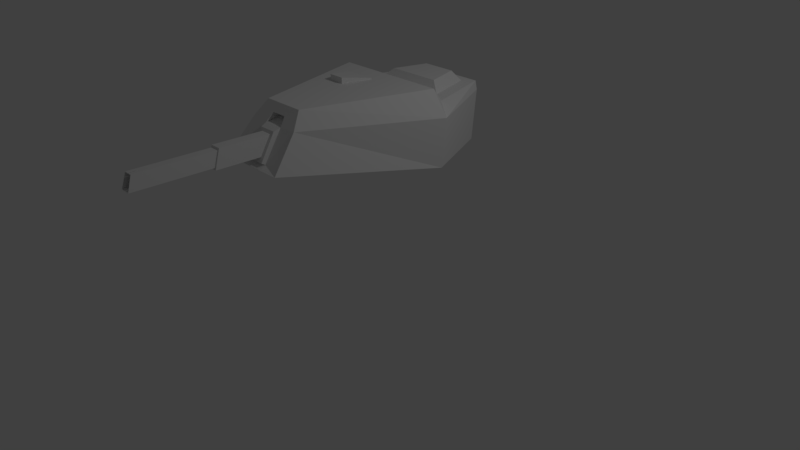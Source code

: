 # Source: Mag87s.blend  (saved by Blender 2.79.0; exported with 4.5.12 LTS)
import bpy
from mathutils import Matrix  # noqa: F401  (used for matrix-valued properties, if any)

bpy.ops.wm.read_factory_settings(use_empty=True)
scene = bpy.context.scene
scene.name = 'Scene'

# ---- collections
col_collection_1 = bpy.data.collections.new('Collection 1'); scene.collection.children.link(col_collection_1)

# ---- materials (node trees are filled in below, after node groups)
mat_material = bpy.data.materials.new('Material')
mat_material.alpha_threshold = 0.0
mat_material.use_transparent_shadow = False
mat_material.roughness = 0.5

# ---- material node trees

# ---- world
world_world = bpy.data.worlds.new('World'); scene.world = world_world
world_world.color = (0.05088, 0.05088, 0.05088)
world_world.use_sun_shadow = False
world_world.sun_shadow_jitter_overblur = 0.0
world_world.cycles.sampling_method = 'MANUAL'

# ---- cameras
cam_camera = bpy.data.cameras.new('Camera')
cam_camera.clip_end = 100.0
cam_camera.lens = 35.0
cam_camera.sensor_width = 32.0
cam_camera.sensor_height = 18.0
cam_camera.ortho_scale = 7.314
cam_camera.dof.focus_distance = 0.0
cam_camera.dof.aperture_fstop = 128.0

# ---- lights
light_lamp = bpy.data.lights.new('Lamp', 'POINT')
light_lamp.transmission_factor = 0.0
light_lamp.cutoff_distance = 30.0
light_lamp.energy = 100.0
light_lamp.shadow_buffer_clip_start = 1.001
light_lamp.shadow_soft_size = 0.1
light_lamp.shadow_maximum_resolution = 0.006
light_lamp.use_absolute_resolution = True

# ---- meshes
me_cube_001 = bpy.data.meshes.new('Cube.001')
me_cube_001.from_pydata([(0.4471, -0.8032, -0.7658), (0.4741, 2.185, -1.109), (1.021, 1.121, -1.045), (-0.5057, 2.185, -1.109), (-1.052, 1.121, -1.045), (-0.4717, -0.8032, -0.7658), (0.1139, -0.562, -0.3988), (-0.1214, -0.562, -0.3988), (0.4967, 1.522, -0.3686), (0.7646, 1.216, -0.171), (0.3059, 2.133, -0.3686), (-0.7953, 1.216, -0.171), (0.2756, -0.3305, -0.171), (-0.3011, -0.3305, -0.171), (-1.052, 1.185, -0.4528), (-0.3954, -0.4776, -0.3627), (0.3708, -0.4776, -0.3627), (1.021, 1.185, -0.4528), (0.4741, 2.249, -0.4734), (-0.5057, 2.249, -0.4734), (0.4384, 2.259, -0.3686), (0.7076, 1.396, -0.3686), (-0.4699, 2.259, -0.3686), (-0.7384, 1.396, -0.3686), (-0.3374, 2.133, -0.3686), (-0.5275, 1.522, -0.3686), (0.3499, 1.609, -0.242), (-0.3809, 1.609, -0.242), (-0.2452, 2.045, -0.242), (0.2139, 2.045, -0.242), (-0.03307, 0.9432, -0.171), (-0.4589, 0.9432, -0.171), (-0.1388, 0.5816, -0.171), (-0.3498, 0.5816, -0.171), (-0.03307, 0.9432, -0.1564), (-0.4589, 0.9432, -0.1564), (-0.1388, 0.5816, -0.09717), (-0.3498, 0.5816, -0.09717), (0.1613, -0.7239, -0.7238), (-0.1689, -0.7239, -0.7238), (0.0997, -0.403, -0.2669), (-0.1076, -0.403, -0.2669), (-0.1415, -0.4824, -0.3703), (0.1339, -0.4824, -0.3703), (-0.1449, -0.7571, -0.708), (0.1373, -0.7571, -0.708), (0.0997, -0.2812, -0.3188), (-0.1076, -0.2812, -0.3188), (-0.1415, -0.4141, -0.3595), (0.1339, -0.4141, -0.3595), (0.08339, -1.281, -0.6482), (-0.09094, -1.281, -0.6482), (-0.07646, -1.21, -0.4233), (0.06891, -1.21, -0.4233), (0.06891, -0.5486, -0.4324), (-0.07646, -0.5486, -0.4324), (-0.09094, -0.6315, -0.6572), (0.08339, -0.6315, -0.6572), (0.06591, -1.274, -0.6257), (-0.07346, -1.274, -0.6257), (-0.06189, -1.217, -0.4459), (0.05434, -1.217, -0.4459), (0.06591, -2.238, -0.6124), (-0.07346, -2.238, -0.6124), (-0.06189, -2.182, -0.4326), (0.05434, -2.182, -0.4326), (0.0602, -2.236, -0.6051), (-0.06775, -2.236, -0.6051), (-0.05713, -2.184, -0.44), (0.04958, -2.184, -0.44), (0.0602, -1.879, -0.61), (-0.06775, -1.879, -0.61), (-0.05713, -1.827, -0.4449), (0.04958, -1.827, -0.4449), (0.05434, -2.068, -0.4342), (-0.06189, -2.068, -0.4342), (-0.07346, -2.125, -0.614), (0.06591, -2.125, -0.614), (0.006781, -2.238, -0.6124), (-0.01433, -2.238, -0.6124), (-0.01258, -2.182, -0.4326), (0.005028, -2.182, -0.4326), (0.005916, -2.236, -0.6051), (-0.01347, -2.236, -0.6051), (-0.01186, -2.184, -0.44), (0.004306, -2.184, -0.44), (-0.009136, -2.125, -0.614), (0.001586, -2.125, -0.614), (0.0003289, -2.092, -0.4412), (-0.007879, -2.092, -0.4412), (-0.008696, -2.144, -0.6063), (0.0006953, -2.068, -0.4342), (-0.008245, -2.068, -0.4342), (0.001146, -2.144, -0.6063), (-0.06775, -2.144, -0.6063), (-0.05713, -2.092, -0.4412), (0.04958, -2.092, -0.4412), (0.0602, -2.144, -0.6063)], [], [(3, 1, 2, 4), (49, 48, 42, 43), (43, 6, 45, 38), (2, 0, 5, 4), (24, 28, 29, 10), (11, 31, 30, 9), (15, 13, 11, 14), (17, 9, 12, 16), (25, 27, 28, 24), (20, 10, 8, 21), (23, 25, 24, 22), (1, 18, 17, 2), (4, 14, 19, 3), (14, 23, 22, 19), (2, 17, 16, 0), (12, 40, 43, 16), (5, 15, 14, 4), (21, 8, 25, 23), (9, 21, 23, 11), (28, 27, 26, 29), (22, 24, 10, 20), (10, 29, 26, 8), (8, 26, 27, 25), (11, 23, 14), (3, 19, 22, 20, 18, 1), (9, 17, 21), (17, 18, 20, 21), (33, 37, 35, 31), (13, 33, 31, 11), (9, 30, 32, 12), (12, 32, 33, 13), (34, 35, 37, 36), (31, 35, 34, 30), (32, 36, 37, 33), (30, 34, 36, 32), (42, 48, 47, 41), (0, 38, 39, 5), (16, 43, 38, 0), (15, 42, 41, 13), (5, 39, 42, 15), (13, 41, 40, 12), (48, 49, 46, 47), (38, 45, 44, 39), (39, 44, 7, 42), (40, 46, 49, 43), (43, 42, 7, 6), (41, 47, 46, 40), (85, 88, 96, 69), (45, 6, 7, 44), (56, 51, 52, 55), (54, 53, 50, 57), (51, 59, 60, 52), (53, 61, 58, 50), (63, 67, 68, 64), (76, 63, 64, 75), (74, 65, 62, 77), (96, 73, 70, 97), (65, 69, 66, 62), (94, 71, 72, 95), (61, 74, 77, 58), (59, 76, 75, 60), (60, 75, 92, 91, 74, 61), (58, 77, 87, 86, 76, 59), (93, 97, 70, 71, 94, 90), (89, 95, 72, 73, 96, 88), (70, 73, 72, 71), (64, 68, 84, 80), (88, 85, 81, 91), (81, 85, 69, 65), (62, 66, 82, 78), (93, 87, 78, 82), (79, 83, 67, 63), (77, 62, 78, 87), (90, 86, 87, 93), (86, 79, 63, 76), (52, 60, 61, 53), (75, 64, 80, 92), (89, 92, 80, 84), (91, 81, 65, 74), (55, 52, 53, 54), (57, 50, 51, 56), (69, 96, 97, 66), (67, 94, 95, 68), (66, 97, 93, 82), (90, 83, 79, 86), (83, 90, 94, 67), (68, 95, 89, 84), (92, 89, 88, 91), (50, 58, 59, 51)])
_uv = me_cube_001.uv_layers.new(name='UVMap')
_uv.uv.foreach_set('vector', [0.4844, 0.1372, 0.6317, 0.1378, 0.6317, 0.2148, 0.4843, 0.2146, 0.2431, 0.3776, 0.3155, 0.3789, 0.3325, 0.3578, 0.2197, 0.3494, 0.2197, 0.3494, 0.2346, 0.3221, 0.2293, 0.1902, 0.2103, 0.1791, 0.6317, 0.2148, 0.611, 0.4688, 0.5061, 0.4688, 0.4843, 0.2146, 0.5266, 0.6075, 0.5672, 0.6495, 0.6905, 0.6541, 0.7316, 0.6068, 0.6783, 0.1544, 0.7381, 0.2075, 0.8239, 0.2131, 0.9895, 0.1544, 0.07465, 0.07535, 0.08402, 0.1035, 0.2685, 0.1266, 0.2795, 0.08419, 0.665, 0.08422, 0.6758, 0.1266, 0.8601, 0.1036, 0.8695, 0.07541, 0.4625, 0.8161, 0.528, 0.7673, 0.5672, 0.6495, 0.5266, 0.6075, 0.771, 0.5691, 0.7316, 0.6068, 0.7988, 0.8145, 0.8721, 0.8546, 0.3893, 0.8569, 0.4625, 0.8161, 0.5266, 0.6075, 0.4864, 0.5685, 0.5283, 0.02086, 0.5283, 0.09405, 0.665, 0.08422, 0.6654, 0.01597, 0.279, 0.01593, 0.2795, 0.08419, 0.4161, 0.09404, 0.4161, 0.02085, 0.285, 0.9151, 0.3893, 0.8569, 0.4864, 0.5685, 0.4524, 0.5635, 0.6654, 0.01597, 0.665, 0.08422, 0.8695, 0.07541, 0.8975, 0.02237, 0.1562, 0.4884, 0.2317, 0.4343, 0.2197, 0.3494, 0.1138, 0.3613, 0.04668, 0.02227, 0.07465, 0.07535, 0.2795, 0.08419, 0.279, 0.01593, 0.8721, 0.8546, 0.7988, 0.8145, 0.4625, 0.8161, 0.3893, 0.8569, 0.8744, 0.9429, 0.8721, 0.8546, 0.3893, 0.8569, 0.3863, 0.9405, 0.5672, 0.6495, 0.528, 0.7673, 0.7345, 0.7725, 0.6905, 0.6541, 0.4864, 0.5685, 0.5266, 0.6075, 0.7316, 0.6068, 0.771, 0.5691, 0.7316, 0.6068, 0.6905, 0.6541, 0.7345, 0.7725, 0.7988, 0.8145, 0.7988, 0.8145, 0.7345, 0.7725, 0.528, 0.7673, 0.4625, 0.8161, 0.3863, 0.9405, 0.3893, 0.8569, 0.285, 0.9151, 0.4161, 0.02085, 0.4161, 0.09404, 0.4202, 0.1061, 0.5242, 0.1061, 0.5283, 0.09405, 0.5283, 0.02086, 0.8744, 0.9429, 0.9807, 0.9148, 0.8721, 0.8546, 0.9807, 0.9148, 0.8048, 0.5635, 0.771, 0.5691, 0.8721, 0.8546, 0.7558, 0.2843, 0.7687, 0.2664, 0.7411, 0.2099, 0.7381, 0.2075, 0.7573, 0.4988, 0.7558, 0.2843, 0.7381, 0.2075, 0.6783, 0.1544, 0.9895, 0.1544, 0.8239, 0.2131, 0.8118, 0.2855, 0.8884, 0.5048, 0.8884, 0.5048, 0.8118, 0.2855, 0.7558, 0.2843, 0.7573, 0.4988, 0.8207, 0.2165, 0.7411, 0.2099, 0.7687, 0.2664, 0.8, 0.2714, 0.7381, 0.2075, 0.7411, 0.2099, 0.8207, 0.2165, 0.8239, 0.2131, 0.8118, 0.2855, 0.8, 0.2714, 0.7687, 0.2664, 0.7558, 0.2843, 0.8239, 0.2131, 0.8207, 0.2165, 0.8, 0.2714, 0.8118, 0.2855, 0.3325, 0.3578, 0.3155, 0.3789, 0.2902, 0.403, 0.3269, 0.4264, 0.0965, 0.1448, 0.2103, 0.1791, 0.3377, 0.1807, 0.4632, 0.1448, 0.1138, 0.3613, 0.2197, 0.3494, 0.2103, 0.1791, 0.0965, 0.1448, 0.4428, 0.3611, 0.3325, 0.3578, 0.3269, 0.4264, 0.4137, 0.4721, 0.4632, 0.1448, 0.3377, 0.1807, 0.3325, 0.3578, 0.4428, 0.3611, 0.4137, 0.4721, 0.3269, 0.4264, 0.2317, 0.4343, 0.1562, 0.4884, 0.3155, 0.3789, 0.2431, 0.3776, 0.2735, 0.3976, 0.2902, 0.403, 0.2103, 0.1791, 0.2293, 0.1902, 0.3178, 0.1949, 0.3377, 0.1807, 0.3377, 0.1807, 0.3178, 0.1949, 0.3159, 0.3232, 0.3325, 0.3578, 0.2317, 0.4343, 0.2735, 0.3976, 0.2431, 0.3776, 0.2197, 0.3494, 0.2197, 0.3494, 0.3325, 0.3578, 0.3159, 0.3232, 0.2346, 0.3221, 0.3269, 0.4264, 0.2902, 0.403, 0.2735, 0.3976, 0.2317, 0.4343, 0.1995, 0.9406, 0.194, 0.9386, 0.1944, 0.9431, 0.2015, 0.9419, 0.2293, 0.1902, 0.2346, 0.3221, 0.3159, 0.3232, 0.3178, 0.1949, 0.1285, 0.526, 0.1285, 0.7189, 0.1917, 0.6994, 0.1967, 0.5024, 0.241, 0.5024, 0.2285, 0.7013, 0.29, 0.7273, 0.3078, 0.5324, 0.1285, 0.7189, 0.1408, 0.7218, 0.192, 0.7066, 0.1917, 0.6994, 0.2285, 0.7013, 0.2276, 0.7085, 0.277, 0.7295, 0.29, 0.7273, 0.1665, 0.9557, 0.1727, 0.9545, 0.1842, 0.9401, 0.1845, 0.9395, 0.152, 0.9392, 0.1665, 0.9557, 0.1845, 0.9395, 0.1854, 0.9253, 0.2045, 0.9258, 0.2016, 0.9412, 0.218, 0.9626, 0.2362, 0.9461, 0.1944, 0.9431, 0.1917, 0.9459, 0.1917, 0.9475, 0.1953, 0.9542, 0.2016, 0.9412, 0.2015, 0.9419, 0.2109, 0.9611, 0.218, 0.9626, 0.1865, 0.9525, 0.1912, 0.9474, 0.1916, 0.9459, 0.1897, 0.9425, 0.2276, 0.7085, 0.2045, 0.9258, 0.2362, 0.9461, 0.277, 0.7295, 0.1408, 0.7218, 0.152, 0.9392, 0.1854, 0.9253, 0.192, 0.7066, 0.192, 0.7066, 0.1854, 0.9253, 0.1904, 0.9293, 0.1937, 0.9298, 0.2045, 0.9258, 0.2276, 0.7085, 0.03281, 0.6792, 0.03282, 0.8957, 0.03281, 0.8957, 0.03282, 0.8963, 0.06827, 0.8957, 0.06827, 0.6792, 0.1911, 0.9583, 0.1953, 0.9542, 0.1917, 0.9475, 0.1912, 0.9474, 0.1865, 0.9525, 0.1882, 0.9566, 0.1903, 0.9383, 0.1897, 0.9425, 0.1916, 0.9459, 0.1917, 0.9459, 0.1944, 0.9431, 0.194, 0.9386, 0.1917, 0.9475, 0.1917, 0.9459, 0.1916, 0.9459, 0.1912, 0.9474, 0.1845, 0.9395, 0.1842, 0.9401, 0.1862, 0.9392, 0.1869, 0.9397, 0.194, 0.9386, 0.1995, 0.9406, 0.1987, 0.9414, 0.1937, 0.9298, 0.1987, 0.9414, 0.1995, 0.9406, 0.2015, 0.9419, 0.2016, 0.9412, 0.218, 0.9626, 0.2109, 0.9611, 0.2033, 0.9722, 0.2033, 0.9754, 0.1911, 0.9583, 0.1882, 0.9571, 0.2033, 0.9754, 0.2033, 0.9722, 0.1767, 0.9626, 0.1769, 0.9617, 0.1727, 0.9545, 0.1665, 0.9557, 0.03282, 0.8957, 0.03282, 0.8956, 0.03281, 0.8956, 0.03281, 0.8957, 0.1882, 0.9566, 0.1893, 0.9567, 0.1882, 0.9571, 0.1911, 0.9583, 0.03282, 0.8963, 0.03678, 0.9589, 0.06937, 0.9583, 0.06827, 0.8957, 0.1917, 0.6994, 0.192, 0.7066, 0.2276, 0.7085, 0.2285, 0.7013, 0.1854, 0.9253, 0.1845, 0.9395, 0.1869, 0.9397, 0.1904, 0.9293, 0.1903, 0.9383, 0.1904, 0.9293, 0.1869, 0.9397, 0.1862, 0.9392, 0.1937, 0.9298, 0.1987, 0.9414, 0.2016, 0.9412, 0.2045, 0.9258, 0.1967, 0.5024, 0.1917, 0.6994, 0.2285, 0.7013, 0.241, 0.5024, 0.02837, 0.5079, 0.02837, 0.6732, 0.07272, 0.6732, 0.07271, 0.5079, 0.2015, 0.9419, 0.1944, 0.9431, 0.1953, 0.9542, 0.2109, 0.9611, 0.1727, 0.9545, 0.1865, 0.9525, 0.1897, 0.9425, 0.1842, 0.9401, 0.2109, 0.9611, 0.1953, 0.9542, 0.1911, 0.9583, 0.2033, 0.9722, 0.1882, 0.9566, 0.1769, 0.9617, 0.1767, 0.9626, 0.1893, 0.9567, 0.1769, 0.9617, 0.1882, 0.9566, 0.1865, 0.9525, 0.1727, 0.9545, 0.1842, 0.9401, 0.1897, 0.9425, 0.1903, 0.9383, 0.1862, 0.9392, 0.1904, 0.9293, 0.1903, 0.9383, 0.194, 0.9386, 0.1937, 0.9298, 0.02837, 0.6732, 0.03281, 0.6792, 0.06827, 0.6792, 0.07272, 0.6732])
me_cube_001.materials.append(mat_material)
me_cube_001.use_remesh_preserve_volume = False
me_cube_001.use_remesh_preserve_attributes = False
me_cube_001.use_mirror_vertex_groups = False
me_cube_001.update()
arm_armature_002 = bpy.data.armatures.new('Armature.002')  # bones are not reproduced
arm_armature_003 = bpy.data.armatures.new('Armature.003')  # bones are not reproduced

# ---- objects
ob_armature = bpy.data.objects.new('Armature', arm_armature_002)
ob_cube_001 = bpy.data.objects.new('Cube.001', me_cube_001)
ob_lamp = bpy.data.objects.new('Lamp', light_lamp)
ob_camera = bpy.data.objects.new('Camera', cam_camera)
ob_armature_001 = bpy.data.objects.new('Armature.001', arm_armature_003)

# ---- transforms, parenting, visibility, modifiers, constraints
ob_armature.location = (0.0, 0.194, 1.831)
ob_armature.rotation_euler = (1.571, -0.0, 0.0)
ob_armature.show_in_front = True
ob_armature.lineart.crease_threshold = 0.0
ob_cube_001.parent = ob_armature
ob_cube_001.matrix_parent_inverse = Matrix(((1.0, -0.0, 0.0, -0.0), (0.0, -4.371e-08, 1.0, -1.831), (0.0, -1.0, -4.47e-08, 0.194), (0.0, 0.0, 0.0, 1.0)))
ob_cube_001.location = (-4.657e-10, -0.8508, 2.456)
ob_cube_001.scale = (0.9541, 1.018, 1.0)
ob_cube_001.lineart.crease_threshold = 0.0
_vg = ob_cube_001.vertex_groups.new(name='Bone')
_vg.add([50, 51, 52, 53, 54, 55, 56, 57, 58, 59, 60, 61, 62, 63, 64, 65, 66, 67, 68, 69, 70, 71, 72, 73, 74, 75, 76, 77, 78, 79, 80, 81, 82, 83, 84, 85, 86, 87, 88, 89, 90, 91, 92, 93, 94, 95, 96, 97], 1.0, 'REPLACE')
_m = ob_cube_001.modifiers.new('Armature', 'ARMATURE')
_m = ob_cube_001.modifiers.new('Armature.001', 'ARMATURE')
_m = ob_cube_001.modifiers.new('Armature.002', 'ARMATURE')
_m.object = ob_armature
ob_lamp.location = (4.076, 1.005, 5.904)
ob_lamp.rotation_euler = (0.6503, 0.05522, 1.866)
ob_lamp.lock_rotations_4d = False
ob_lamp.empty_display_type = 'ARROWS'
ob_lamp.color = (0.0, 0.0, 0.0, 0.0)
ob_lamp.lineart.crease_threshold = 0.0
ob_camera.location = (7.481, -6.508, 5.344)
ob_camera.rotation_euler = (1.109, 0.0, 0.8149)
ob_camera.lock_rotations_4d = False
ob_camera.empty_display_type = 'ARROWS'
ob_camera.color = (0.0, 0.0, 0.0, 0.0)
ob_camera.display_type = 'WIRE'
ob_camera.lineart.crease_threshold = 0.0
ob_armature_001.location = (0.004854, -0.71, 2.23)
ob_armature_001.rotation_euler = (1.571, -0.0, 0.0)
ob_armature_001.show_in_front = True
ob_armature_001.lineart.crease_threshold = 0.0

# ---- collection membership
col_collection_1.objects.link(ob_armature)
col_collection_1.objects.link(ob_cube_001)
col_collection_1.objects.link(ob_lamp)
col_collection_1.objects.link(ob_camera)
col_collection_1.objects.link(ob_armature_001)

# ---- scene / render settings (as saved in the file)
scene.camera = ob_camera
scene.frame_start = 0; scene.frame_end = 2; scene.frame_set(0)
scene.render.engine = 'BLENDER_EEVEE_NEXT'
scene.render.resolution_percentage = 50
scene.render.dither_intensity = 0.0
scene.cycles.use_denoising = False
scene.cycles.samples = 128
scene.cycles.sampling_pattern = 'TABULATED_SOBOL'
scene.cycles.use_adaptive_sampling = False
scene.cycles.use_light_tree = False
scene.cycles.blur_glossy = 0.0
scene.cycles.sample_clamp_indirect = 0.0
scene.view_settings.view_transform = 'Standard'
bpy.context.view_layer.update()
